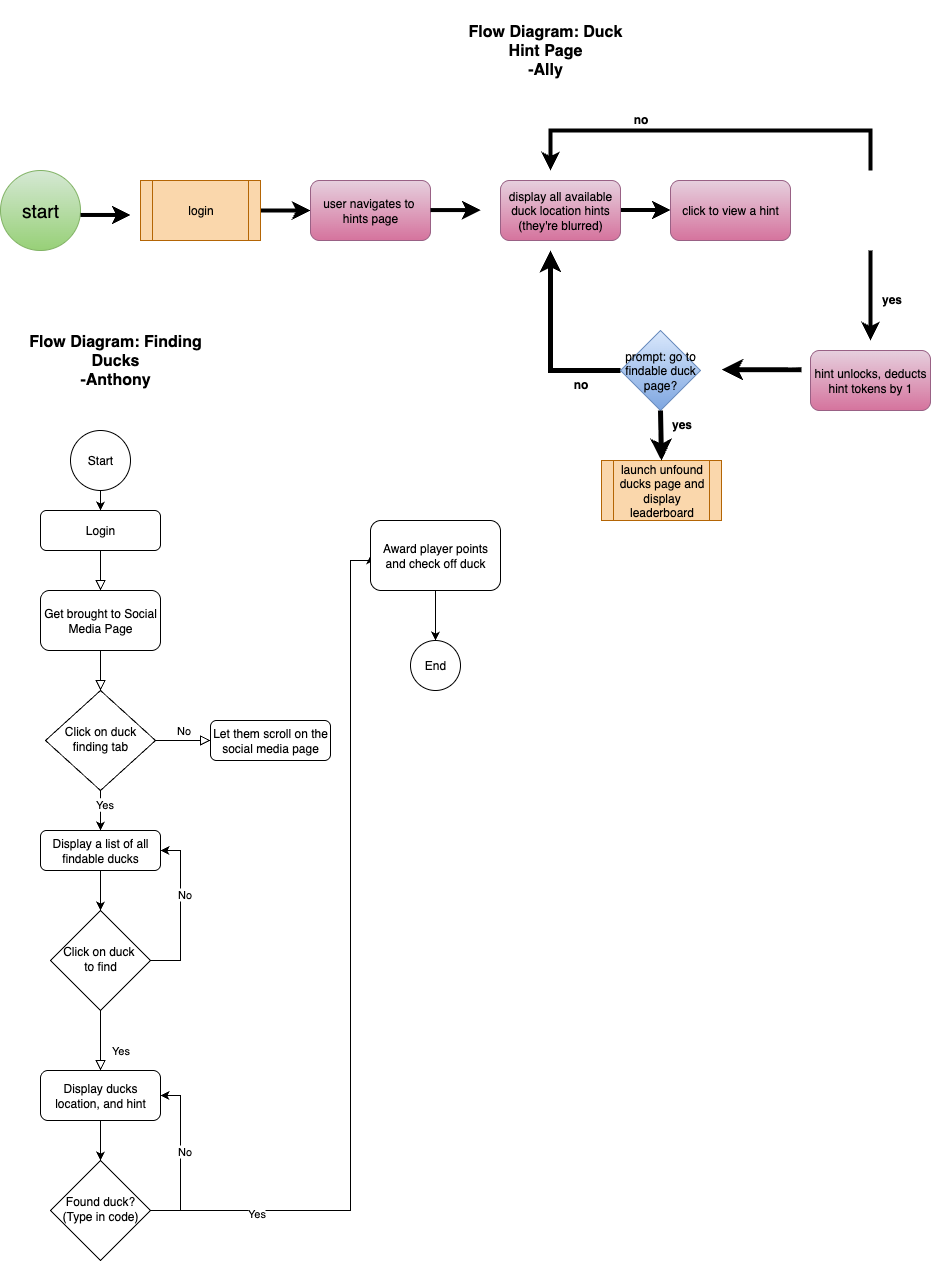

The diagram above was exported from draw.io. Its source (the exported page's mxGraphModel, read from the mxfile embedded in the PNG):
<mxGraphModel dx="3065" dy="1510" grid="1" gridSize="10" guides="1" tooltips="1" connect="1" arrows="1" fold="1" page="1" pageScale="1" pageWidth="850" pageHeight="1100" math="0" shadow="0">
  <root>
    <mxCell id="0" />
    <mxCell id="1" parent="0" />
    <mxCell id="stlhFTR_ZvYQrXSJAAmz-15" value="&lt;font style=&quot;font-size: 19px;&quot;&gt;&lt;font style=&quot;&quot;&gt;star&lt;/font&gt;t&lt;/font&gt;" style="ellipse;whiteSpace=wrap;html=1;aspect=fixed;fillColor=#d5e8d4;gradientColor=#97d077;strokeColor=#82b366;" vertex="1" parent="1">
      <mxGeometry x="-100" y="200" width="80" height="80" as="geometry" />
    </mxCell>
    <mxCell id="stlhFTR_ZvYQrXSJAAmz-16" value="" style="endArrow=classic;html=1;rounded=0;strokeWidth=4;" edge="1" parent="1">
      <mxGeometry width="50" height="50" relative="1" as="geometry">
        <mxPoint x="160" y="240" as="sourcePoint" />
        <mxPoint x="210" y="240" as="targetPoint" />
      </mxGeometry>
    </mxCell>
    <mxCell id="stlhFTR_ZvYQrXSJAAmz-17" value="user navigates to&amp;nbsp;&lt;div&gt;hints page&lt;/div&gt;" style="rounded=1;whiteSpace=wrap;html=1;fillColor=#e6d0de;strokeColor=#996185;gradientColor=#d5739d;" vertex="1" parent="1">
      <mxGeometry x="210" y="210" width="120" height="60" as="geometry" />
    </mxCell>
    <mxCell id="stlhFTR_ZvYQrXSJAAmz-18" value="" style="endArrow=classic;html=1;rounded=0;strokeWidth=4;" edge="1" parent="1">
      <mxGeometry width="50" height="50" relative="1" as="geometry">
        <mxPoint x="520" y="239.5" as="sourcePoint" />
        <mxPoint x="570" y="239.5" as="targetPoint" />
      </mxGeometry>
    </mxCell>
    <mxCell id="stlhFTR_ZvYQrXSJAAmz-19" value="" style="endArrow=classic;html=1;rounded=0;strokeWidth=4;" edge="1" parent="1">
      <mxGeometry width="50" height="50" relative="1" as="geometry">
        <mxPoint x="770" y="280" as="sourcePoint" />
        <mxPoint x="770" y="370" as="targetPoint" />
      </mxGeometry>
    </mxCell>
    <mxCell id="stlhFTR_ZvYQrXSJAAmz-20" value="&lt;font style=&quot;font-size: 12px;&quot;&gt;no&lt;/font&gt;" style="text;strokeColor=none;fillColor=none;html=1;fontSize=24;fontStyle=1;verticalAlign=middle;align=center;" vertex="1" parent="1">
      <mxGeometry x="510" y="140" width="60" height="10" as="geometry" />
    </mxCell>
    <mxCell id="stlhFTR_ZvYQrXSJAAmz-21" value="" style="endArrow=classic;html=1;rounded=0;strokeWidth=4;" edge="1" parent="1">
      <mxGeometry width="50" height="50" relative="1" as="geometry">
        <mxPoint x="770" y="200" as="sourcePoint" />
        <mxPoint x="450" y="200" as="targetPoint" />
        <Array as="points">
          <mxPoint x="770" y="160" />
          <mxPoint x="450" y="160" />
        </Array>
      </mxGeometry>
    </mxCell>
    <mxCell id="stlhFTR_ZvYQrXSJAAmz-22" value="hint unlocks, deducts hint tokens by 1" style="rounded=1;whiteSpace=wrap;html=1;fillColor=#e6d0de;gradientColor=#d5739d;strokeColor=#996185;" vertex="1" parent="1">
      <mxGeometry x="710" y="380" width="120" height="60" as="geometry" />
    </mxCell>
    <mxCell id="stlhFTR_ZvYQrXSJAAmz-23" value="login" style="shape=process;whiteSpace=wrap;html=1;backgroundOutline=1;fillColor=#fad7ac;strokeColor=#b46504;" vertex="1" parent="1">
      <mxGeometry x="40" y="210" width="120" height="60" as="geometry" />
    </mxCell>
    <mxCell id="stlhFTR_ZvYQrXSJAAmz-24" value="" style="endArrow=classic;html=1;rounded=0;strokeWidth=4;" edge="1" parent="1">
      <mxGeometry width="50" height="50" relative="1" as="geometry">
        <mxPoint x="-20" y="244.47000000000003" as="sourcePoint" />
        <mxPoint x="30" y="244.47000000000003" as="targetPoint" />
      </mxGeometry>
    </mxCell>
    <mxCell id="stlhFTR_ZvYQrXSJAAmz-25" value="&lt;font style=&quot;font-size: 12px;&quot;&gt;yes&lt;/font&gt;" style="text;strokeColor=none;fillColor=none;html=1;fontSize=24;fontStyle=1;verticalAlign=middle;align=center;" vertex="1" parent="1">
      <mxGeometry x="761" y="320" width="60" height="10" as="geometry" />
    </mxCell>
    <mxCell id="stlhFTR_ZvYQrXSJAAmz-26" value="display all available duck location hints (they're blurred)" style="rounded=1;whiteSpace=wrap;html=1;fillColor=#e6d0de;strokeColor=#996185;gradientColor=#d5739d;" vertex="1" parent="1">
      <mxGeometry x="400" y="210" width="120" height="60" as="geometry" />
    </mxCell>
    <mxCell id="stlhFTR_ZvYQrXSJAAmz-27" value="" style="endArrow=classic;html=1;rounded=0;strokeWidth=4;" edge="1" parent="1">
      <mxGeometry width="50" height="50" relative="1" as="geometry">
        <mxPoint x="330" y="239.57" as="sourcePoint" />
        <mxPoint x="380" y="239.57" as="targetPoint" />
      </mxGeometry>
    </mxCell>
    <mxCell id="stlhFTR_ZvYQrXSJAAmz-28" value="click to view a hint" style="rounded=1;whiteSpace=wrap;html=1;fillColor=#e6d0de;gradientColor=#d5739d;strokeColor=#996185;" vertex="1" parent="1">
      <mxGeometry x="570" y="210" width="120" height="60" as="geometry" />
    </mxCell>
    <mxCell id="stlhFTR_ZvYQrXSJAAmz-29" value="" style="endArrow=classic;html=1;rounded=0;strokeWidth=5;" edge="1" parent="1">
      <mxGeometry width="50" height="50" relative="1" as="geometry">
        <mxPoint x="520" y="400" as="sourcePoint" />
        <mxPoint x="450" y="280" as="targetPoint" />
        <Array as="points">
          <mxPoint x="450" y="400" />
        </Array>
      </mxGeometry>
    </mxCell>
    <mxCell id="stlhFTR_ZvYQrXSJAAmz-30" value="prompt: go to findable duck page?" style="rhombus;whiteSpace=wrap;html=1;fillColor=#dae8fc;gradientColor=#7ea6e0;strokeColor=#6c8ebf;" vertex="1" parent="1">
      <mxGeometry x="520" y="360" width="80" height="80" as="geometry" />
    </mxCell>
    <mxCell id="stlhFTR_ZvYQrXSJAAmz-31" value="&lt;font style=&quot;font-size: 12px;&quot;&gt;no&lt;/font&gt;" style="text;strokeColor=none;fillColor=none;html=1;fontSize=24;fontStyle=1;verticalAlign=middle;align=center;" vertex="1" parent="1">
      <mxGeometry x="440" y="400" width="80" height="20" as="geometry" />
    </mxCell>
    <mxCell id="stlhFTR_ZvYQrXSJAAmz-32" value="" style="endArrow=classic;html=1;rounded=0;strokeWidth=5;" edge="1" parent="1">
      <mxGeometry width="50" height="50" relative="1" as="geometry">
        <mxPoint x="701" y="399.16999999999996" as="sourcePoint" />
        <mxPoint x="621" y="399.16999999999996" as="targetPoint" />
      </mxGeometry>
    </mxCell>
    <mxCell id="stlhFTR_ZvYQrXSJAAmz-33" value="launch unfound ducks page and display leaderboard" style="shape=process;whiteSpace=wrap;html=1;backgroundOutline=1;fillColor=#fad7ac;strokeColor=#b46504;" vertex="1" parent="1">
      <mxGeometry x="501" y="490" width="120" height="60" as="geometry" />
    </mxCell>
    <mxCell id="stlhFTR_ZvYQrXSJAAmz-34" value="" style="endArrow=classic;html=1;rounded=0;strokeWidth=5;exitX=0.5;exitY=1;exitDx=0;exitDy=0;entryX=0.5;entryY=0;entryDx=0;entryDy=0;" edge="1" parent="1" source="stlhFTR_ZvYQrXSJAAmz-30" target="stlhFTR_ZvYQrXSJAAmz-33">
      <mxGeometry width="50" height="50" relative="1" as="geometry">
        <mxPoint x="660" y="460" as="sourcePoint" />
        <mxPoint x="560" y="480" as="targetPoint" />
      </mxGeometry>
    </mxCell>
    <mxCell id="stlhFTR_ZvYQrXSJAAmz-35" value="&lt;font style=&quot;font-size: 12px;&quot;&gt;yes&lt;/font&gt;" style="text;strokeColor=none;fillColor=none;html=1;fontSize=24;fontStyle=1;verticalAlign=middle;align=center;" vertex="1" parent="1">
      <mxGeometry x="541" y="440" width="80" height="20" as="geometry" />
    </mxCell>
    <mxCell id="stlhFTR_ZvYQrXSJAAmz-36" value="&lt;font style=&quot;font-size: 16px;&quot;&gt;&lt;b&gt;Flow Diagram: Duck Hint Page&lt;/b&gt;&lt;/font&gt;&lt;div&gt;&lt;font style=&quot;font-size: 16px;&quot;&gt;&lt;b&gt;-Ally&lt;/b&gt;&lt;/font&gt;&lt;/div&gt;" style="text;html=1;align=center;verticalAlign=middle;whiteSpace=wrap;rounded=0;strokeWidth=4;" vertex="1" parent="1">
      <mxGeometry x="350" y="30" width="190" height="100" as="geometry" />
    </mxCell>
    <mxCell id="stlhFTR_ZvYQrXSJAAmz-37" value="" style="rounded=0;html=1;jettySize=auto;orthogonalLoop=1;fontSize=11;endArrow=block;endFill=0;endSize=8;strokeWidth=1;shadow=0;labelBackgroundColor=none;edgeStyle=orthogonalEdgeStyle;" edge="1" parent="1" source="stlhFTR_ZvYQrXSJAAmz-53" target="stlhFTR_ZvYQrXSJAAmz-42">
      <mxGeometry relative="1" as="geometry" />
    </mxCell>
    <mxCell id="stlhFTR_ZvYQrXSJAAmz-38" value="Login" style="rounded=1;whiteSpace=wrap;html=1;fontSize=12;glass=0;strokeWidth=1;shadow=0;" vertex="1" parent="1">
      <mxGeometry x="-60" y="540" width="120" height="40" as="geometry" />
    </mxCell>
    <mxCell id="stlhFTR_ZvYQrXSJAAmz-39" value="No" style="edgeStyle=orthogonalEdgeStyle;rounded=0;html=1;jettySize=auto;orthogonalLoop=1;fontSize=11;endArrow=block;endFill=0;endSize=8;strokeWidth=1;shadow=0;labelBackgroundColor=none;" edge="1" parent="1" source="stlhFTR_ZvYQrXSJAAmz-42" target="stlhFTR_ZvYQrXSJAAmz-43">
      <mxGeometry y="10" relative="1" as="geometry">
        <mxPoint as="offset" />
      </mxGeometry>
    </mxCell>
    <mxCell id="stlhFTR_ZvYQrXSJAAmz-40" value="" style="edgeStyle=orthogonalEdgeStyle;rounded=0;orthogonalLoop=1;jettySize=auto;html=1;" edge="1" parent="1" source="stlhFTR_ZvYQrXSJAAmz-42" target="stlhFTR_ZvYQrXSJAAmz-55">
      <mxGeometry relative="1" as="geometry" />
    </mxCell>
    <mxCell id="stlhFTR_ZvYQrXSJAAmz-41" value="&lt;div&gt;&lt;span style=&quot;background-color: light-dark(#ffffff, var(--ge-dark-color, #121212)); color: light-dark(rgb(0, 0, 0), rgb(255, 255, 255));&quot;&gt;Yes&lt;/span&gt;&lt;/div&gt;" style="edgeLabel;html=1;align=center;verticalAlign=middle;resizable=0;points=[];" vertex="1" connectable="0" parent="stlhFTR_ZvYQrXSJAAmz-40">
      <mxGeometry x="-0.4333" y="3" relative="1" as="geometry">
        <mxPoint as="offset" />
      </mxGeometry>
    </mxCell>
    <mxCell id="stlhFTR_ZvYQrXSJAAmz-42" value="Click on duck finding tab" style="rhombus;whiteSpace=wrap;html=1;shadow=0;fontFamily=Helvetica;fontSize=12;align=center;strokeWidth=1;spacing=6;spacingTop=-4;" vertex="1" parent="1">
      <mxGeometry x="-55" y="720" width="110" height="100" as="geometry" />
    </mxCell>
    <mxCell id="stlhFTR_ZvYQrXSJAAmz-43" value="Let them scroll on the social media page" style="rounded=1;whiteSpace=wrap;html=1;fontSize=12;glass=0;strokeWidth=1;shadow=0;" vertex="1" parent="1">
      <mxGeometry x="110" y="750" width="120" height="40" as="geometry" />
    </mxCell>
    <mxCell id="stlhFTR_ZvYQrXSJAAmz-44" value="Yes" style="rounded=0;html=1;jettySize=auto;orthogonalLoop=1;fontSize=11;endArrow=block;endFill=0;endSize=8;strokeWidth=1;shadow=0;labelBackgroundColor=none;edgeStyle=orthogonalEdgeStyle;" edge="1" parent="1" source="stlhFTR_ZvYQrXSJAAmz-47" target="stlhFTR_ZvYQrXSJAAmz-49">
      <mxGeometry x="0.3333" y="20" relative="1" as="geometry">
        <mxPoint as="offset" />
      </mxGeometry>
    </mxCell>
    <mxCell id="stlhFTR_ZvYQrXSJAAmz-45" style="edgeStyle=orthogonalEdgeStyle;rounded=0;orthogonalLoop=1;jettySize=auto;html=1;entryX=1;entryY=0.5;entryDx=0;entryDy=0;" edge="1" parent="1" source="stlhFTR_ZvYQrXSJAAmz-47" target="stlhFTR_ZvYQrXSJAAmz-55">
      <mxGeometry relative="1" as="geometry">
        <Array as="points">
          <mxPoint x="80" y="990" />
          <mxPoint x="80" y="880" />
        </Array>
      </mxGeometry>
    </mxCell>
    <mxCell id="stlhFTR_ZvYQrXSJAAmz-46" value="No" style="edgeLabel;html=1;align=center;verticalAlign=middle;resizable=0;points=[];" vertex="1" connectable="0" parent="stlhFTR_ZvYQrXSJAAmz-45">
      <mxGeometry x="0.2217" y="-3" relative="1" as="geometry">
        <mxPoint as="offset" />
      </mxGeometry>
    </mxCell>
    <mxCell id="stlhFTR_ZvYQrXSJAAmz-47" value="Click on duck&amp;nbsp;&lt;div&gt;to find&lt;/div&gt;" style="rhombus;whiteSpace=wrap;html=1;shadow=0;fontFamily=Helvetica;fontSize=12;align=center;strokeWidth=1;spacing=6;spacingTop=-4;" vertex="1" parent="1">
      <mxGeometry x="-50" y="940" width="100" height="100" as="geometry" />
    </mxCell>
    <mxCell id="stlhFTR_ZvYQrXSJAAmz-48" value="" style="edgeStyle=orthogonalEdgeStyle;rounded=0;orthogonalLoop=1;jettySize=auto;html=1;" edge="1" parent="1" source="stlhFTR_ZvYQrXSJAAmz-49" target="stlhFTR_ZvYQrXSJAAmz-60">
      <mxGeometry relative="1" as="geometry" />
    </mxCell>
    <mxCell id="stlhFTR_ZvYQrXSJAAmz-49" value="Display ducks location, and hint" style="rounded=1;whiteSpace=wrap;html=1;fontSize=12;glass=0;strokeWidth=1;shadow=0;" vertex="1" parent="1">
      <mxGeometry x="-60" y="1100" width="120" height="50" as="geometry" />
    </mxCell>
    <mxCell id="stlhFTR_ZvYQrXSJAAmz-50" value="" style="edgeStyle=orthogonalEdgeStyle;rounded=0;orthogonalLoop=1;jettySize=auto;html=1;" edge="1" parent="1" source="stlhFTR_ZvYQrXSJAAmz-51" target="stlhFTR_ZvYQrXSJAAmz-38">
      <mxGeometry relative="1" as="geometry" />
    </mxCell>
    <mxCell id="stlhFTR_ZvYQrXSJAAmz-51" value="Start" style="ellipse;whiteSpace=wrap;html=1;aspect=fixed;" vertex="1" parent="1">
      <mxGeometry x="-30" y="460" width="60" height="60" as="geometry" />
    </mxCell>
    <mxCell id="stlhFTR_ZvYQrXSJAAmz-52" value="" style="rounded=0;html=1;jettySize=auto;orthogonalLoop=1;fontSize=11;endArrow=block;endFill=0;endSize=8;strokeWidth=1;shadow=0;labelBackgroundColor=none;edgeStyle=orthogonalEdgeStyle;" edge="1" parent="1" source="stlhFTR_ZvYQrXSJAAmz-38" target="stlhFTR_ZvYQrXSJAAmz-53">
      <mxGeometry relative="1" as="geometry">
        <mxPoint y="580" as="sourcePoint" />
        <mxPoint y="660" as="targetPoint" />
      </mxGeometry>
    </mxCell>
    <mxCell id="stlhFTR_ZvYQrXSJAAmz-53" value="Get brought to Social Media Page" style="rounded=1;whiteSpace=wrap;html=1;fontSize=12;glass=0;strokeWidth=1;shadow=0;" vertex="1" parent="1">
      <mxGeometry x="-60" y="620" width="120" height="60" as="geometry" />
    </mxCell>
    <mxCell id="stlhFTR_ZvYQrXSJAAmz-54" value="" style="edgeStyle=orthogonalEdgeStyle;rounded=0;orthogonalLoop=1;jettySize=auto;html=1;" edge="1" parent="1" source="stlhFTR_ZvYQrXSJAAmz-55" target="stlhFTR_ZvYQrXSJAAmz-47">
      <mxGeometry relative="1" as="geometry" />
    </mxCell>
    <mxCell id="stlhFTR_ZvYQrXSJAAmz-55" value="Display a list of all findable ducks" style="rounded=1;whiteSpace=wrap;html=1;fontSize=12;glass=0;strokeWidth=1;shadow=0;" vertex="1" parent="1">
      <mxGeometry x="-60" y="860" width="120" height="40" as="geometry" />
    </mxCell>
    <mxCell id="stlhFTR_ZvYQrXSJAAmz-56" style="edgeStyle=orthogonalEdgeStyle;rounded=0;orthogonalLoop=1;jettySize=auto;html=1;entryX=1;entryY=0.5;entryDx=0;entryDy=0;" edge="1" parent="1" source="stlhFTR_ZvYQrXSJAAmz-60" target="stlhFTR_ZvYQrXSJAAmz-49">
      <mxGeometry relative="1" as="geometry">
        <mxPoint x="70" y="1120" as="targetPoint" />
        <Array as="points">
          <mxPoint x="80" y="1240" />
          <mxPoint x="80" y="1125" />
        </Array>
      </mxGeometry>
    </mxCell>
    <mxCell id="stlhFTR_ZvYQrXSJAAmz-57" value="No" style="edgeLabel;html=1;align=center;verticalAlign=middle;resizable=0;points=[];" vertex="1" connectable="0" parent="stlhFTR_ZvYQrXSJAAmz-56">
      <mxGeometry x="0.0863" y="-3" relative="1" as="geometry">
        <mxPoint as="offset" />
      </mxGeometry>
    </mxCell>
    <mxCell id="stlhFTR_ZvYQrXSJAAmz-58" style="edgeStyle=orthogonalEdgeStyle;rounded=0;orthogonalLoop=1;jettySize=auto;html=1;entryX=0;entryY=0.5;entryDx=0;entryDy=0;" edge="1" parent="1" source="stlhFTR_ZvYQrXSJAAmz-60" target="stlhFTR_ZvYQrXSJAAmz-62">
      <mxGeometry relative="1" as="geometry">
        <mxPoint x="260" y="530" as="targetPoint" />
        <Array as="points">
          <mxPoint x="250" y="1240" />
          <mxPoint x="250" y="590" />
        </Array>
      </mxGeometry>
    </mxCell>
    <mxCell id="stlhFTR_ZvYQrXSJAAmz-59" value="Yes" style="edgeLabel;html=1;align=center;verticalAlign=middle;resizable=0;points=[];" vertex="1" connectable="0" parent="stlhFTR_ZvYQrXSJAAmz-58">
      <mxGeometry x="-0.7577" y="-2" relative="1" as="geometry">
        <mxPoint as="offset" />
      </mxGeometry>
    </mxCell>
    <mxCell id="stlhFTR_ZvYQrXSJAAmz-60" value="Found duck?&lt;div&gt;(Type in code)&lt;/div&gt;" style="rhombus;whiteSpace=wrap;html=1;shadow=0;fontFamily=Helvetica;fontSize=12;align=center;strokeWidth=1;spacing=6;spacingTop=-4;" vertex="1" parent="1">
      <mxGeometry x="-50" y="1190" width="100" height="100" as="geometry" />
    </mxCell>
    <mxCell id="stlhFTR_ZvYQrXSJAAmz-61" style="edgeStyle=orthogonalEdgeStyle;rounded=0;orthogonalLoop=1;jettySize=auto;html=1;" edge="1" parent="1" source="stlhFTR_ZvYQrXSJAAmz-62">
      <mxGeometry relative="1" as="geometry">
        <mxPoint x="335" y="669.9999999999998" as="targetPoint" />
      </mxGeometry>
    </mxCell>
    <mxCell id="stlhFTR_ZvYQrXSJAAmz-62" value="Award player points and check off duck" style="rounded=1;whiteSpace=wrap;html=1;" vertex="1" parent="1">
      <mxGeometry x="270" y="550" width="130" height="70" as="geometry" />
    </mxCell>
    <mxCell id="stlhFTR_ZvYQrXSJAAmz-63" value="End" style="ellipse;whiteSpace=wrap;html=1;aspect=fixed;" vertex="1" parent="1">
      <mxGeometry x="310" y="670" width="50" height="50" as="geometry" />
    </mxCell>
    <mxCell id="stlhFTR_ZvYQrXSJAAmz-64" value="&lt;font style=&quot;font-size: 16px;&quot;&gt;&lt;b&gt;Flow Diagram: Finding Ducks&lt;/b&gt;&lt;/font&gt;&lt;div&gt;&lt;font style=&quot;font-size: 16px;&quot;&gt;&lt;b&gt;-Anthony&lt;/b&gt;&lt;/font&gt;&lt;/div&gt;" style="text;html=1;align=center;verticalAlign=middle;whiteSpace=wrap;rounded=0;strokeWidth=4;" vertex="1" parent="1">
      <mxGeometry x="-80" y="340" width="190" height="100" as="geometry" />
    </mxCell>
  </root>
</mxGraphModel>